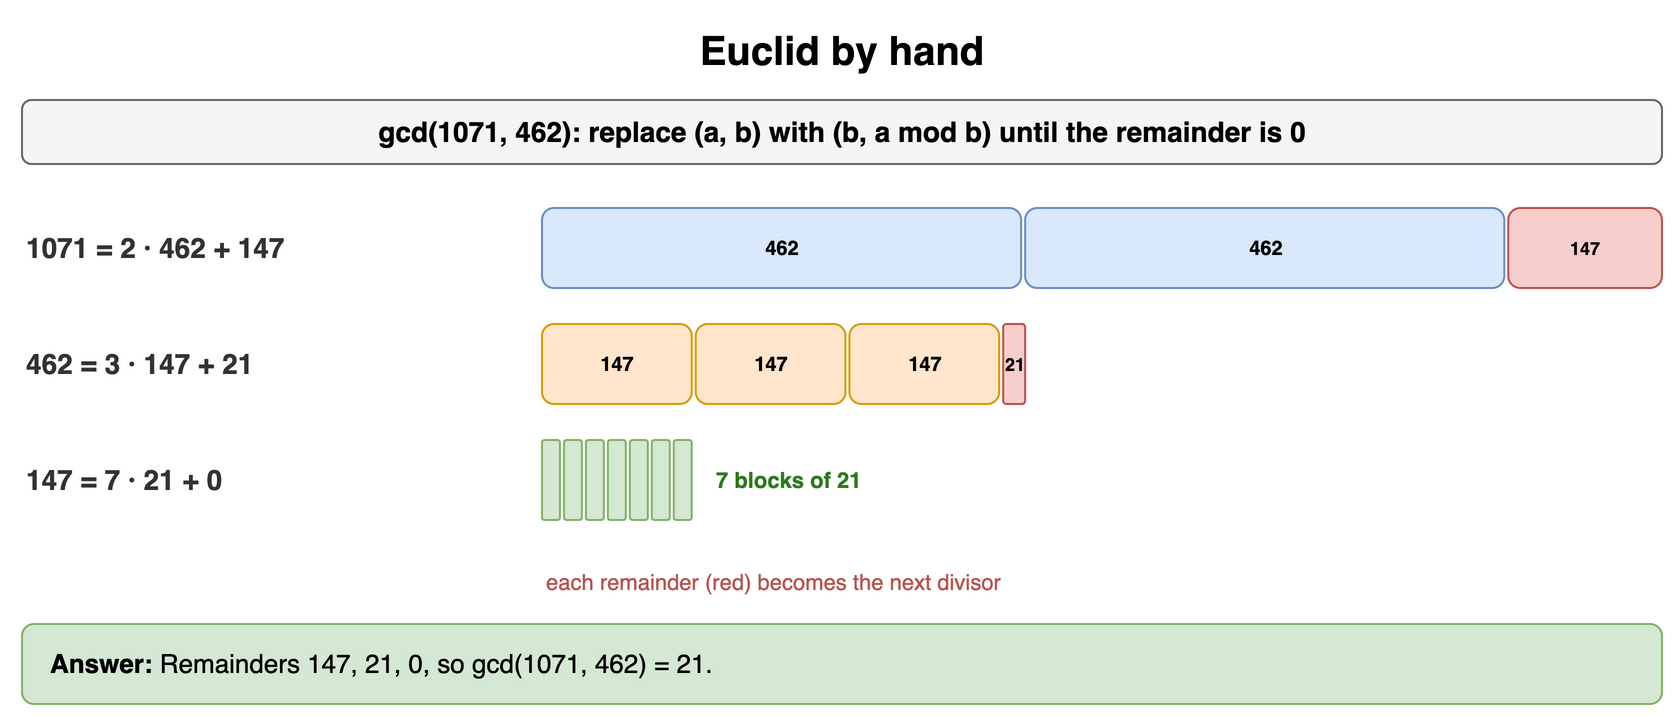

The diagram above was exported from draw.io. Its source (the exported page's mxGraphModel, read from the mxfile embedded in the PNG):
<mxGraphModel dx="900" dy="368" grid="1" gridSize="10" guides="1" tooltips="1" connect="1" arrows="1" fold="1" page="1" pageScale="1" pageWidth="900" pageHeight="368" math="0" shadow="0">
  <root>
    <mxCell id="0" />
    <mxCell id="1" parent="0" />
    <mxCell id="b121" value="Euclid by hand" style="text;html=1;align=center;verticalAlign=middle;whiteSpace=wrap;fontSize=20;fontStyle=1;" vertex="1" parent="1">
      <mxGeometry x="40" y="10" width="820" height="30" as="geometry" />
    </mxCell>
    <mxCell id="b122" value="gcd(1071, 462): replace (a, b) with (b, a mod b) until the remainder is 0" style="rounded=1;whiteSpace=wrap;html=1;fillColor=#f5f5f5;strokeColor=#666666;fontStyle=1;fontSize=14;" vertex="1" parent="1">
      <mxGeometry x="40" y="50" width="820" height="32" as="geometry" />
    </mxCell>
    <mxCell id="b123" value="1071 = 2 · 462 + 147" style="text;html=1;whiteSpace=wrap;fontSize=11;align=left;verticalAlign=middle;fontSize=14;fontColor=#333333;fontStyle=1;" vertex="1" parent="1">
      <mxGeometry x="40" y="104" width="240" height="40" as="geometry" />
    </mxCell>
    <mxCell id="b124" value="462" style="rounded=1;whiteSpace=wrap;html=1;fillColor=#dae8fc;strokeColor=#6c8ebf;fontSize=10;align=center;fontStyle=1;" vertex="1" parent="1">
      <mxGeometry x="300.0" y="104" width="239.56862745098042" height="40" as="geometry" />
    </mxCell>
    <mxCell id="b125" value="462" style="rounded=1;whiteSpace=wrap;html=1;fillColor=#dae8fc;strokeColor=#6c8ebf;fontSize=10;align=center;fontStyle=1;" vertex="1" parent="1">
      <mxGeometry x="541.5686274509804" y="104" width="239.56862745098042" height="40" as="geometry" />
    </mxCell>
    <mxCell id="b126" value="147" style="rounded=1;whiteSpace=wrap;html=1;fillColor=#f8cecc;strokeColor=#b85450;fontSize=9;align=center;fontStyle=1;" vertex="1" parent="1">
      <mxGeometry x="783.1372549019609" y="104" width="76.86274509803923" height="40" as="geometry" />
    </mxCell>
    <mxCell id="b127" value="462 = 3 · 147 + 21" style="text;html=1;whiteSpace=wrap;fontSize=11;align=left;verticalAlign=middle;fontSize=14;fontColor=#333333;fontStyle=1;" vertex="1" parent="1">
      <mxGeometry x="40" y="162" width="240" height="40" as="geometry" />
    </mxCell>
    <mxCell id="b128" value="147" style="rounded=1;whiteSpace=wrap;html=1;fillColor=#ffe6cc;strokeColor=#d79b00;fontSize=10;align=center;fontStyle=1;" vertex="1" parent="1">
      <mxGeometry x="300.0" y="162" width="74.86274509803923" height="40" as="geometry" />
    </mxCell>
    <mxCell id="b129" value="147" style="rounded=1;whiteSpace=wrap;html=1;fillColor=#ffe6cc;strokeColor=#d79b00;fontSize=10;align=center;fontStyle=1;" vertex="1" parent="1">
      <mxGeometry x="376.8627450980392" y="162" width="74.86274509803923" height="40" as="geometry" />
    </mxCell>
    <mxCell id="b1210" value="147" style="rounded=1;whiteSpace=wrap;html=1;fillColor=#ffe6cc;strokeColor=#d79b00;fontSize=10;align=center;fontStyle=1;" vertex="1" parent="1">
      <mxGeometry x="453.72549019607845" y="162" width="74.86274509803923" height="40" as="geometry" />
    </mxCell>
    <mxCell id="b1211" value="21" style="rounded=1;whiteSpace=wrap;html=1;fillColor=#f8cecc;strokeColor=#b85450;fontSize=9;align=center;fontStyle=1;" vertex="1" parent="1">
      <mxGeometry x="530.5882352941176" y="162" width="10.980392156862745" height="40" as="geometry" />
    </mxCell>
    <mxCell id="b1212" value="147 = 7 · 21 + 0" style="text;html=1;whiteSpace=wrap;fontSize=11;align=left;verticalAlign=middle;fontSize=14;fontColor=#333333;fontStyle=1;" vertex="1" parent="1">
      <mxGeometry x="40" y="220" width="240" height="40" as="geometry" />
    </mxCell>
    <mxCell id="b1213" value="" style="rounded=1;whiteSpace=wrap;html=1;fillColor=#d5e8d4;strokeColor=#82b366;fontSize=10;align=center;fontStyle=1;" vertex="1" parent="1">
      <mxGeometry x="300.0" y="220" width="8.980392156862745" height="40" as="geometry" />
    </mxCell>
    <mxCell id="b1214" value="" style="rounded=1;whiteSpace=wrap;html=1;fillColor=#d5e8d4;strokeColor=#82b366;fontSize=10;align=center;fontStyle=1;" vertex="1" parent="1">
      <mxGeometry x="310.98039215686276" y="220" width="8.980392156862745" height="40" as="geometry" />
    </mxCell>
    <mxCell id="b1215" value="" style="rounded=1;whiteSpace=wrap;html=1;fillColor=#d5e8d4;strokeColor=#82b366;fontSize=10;align=center;fontStyle=1;" vertex="1" parent="1">
      <mxGeometry x="321.96078431372547" y="220" width="8.980392156862745" height="40" as="geometry" />
    </mxCell>
    <mxCell id="b1216" value="" style="rounded=1;whiteSpace=wrap;html=1;fillColor=#d5e8d4;strokeColor=#82b366;fontSize=10;align=center;fontStyle=1;" vertex="1" parent="1">
      <mxGeometry x="332.94117647058823" y="220" width="8.980392156862745" height="40" as="geometry" />
    </mxCell>
    <mxCell id="b1217" value="" style="rounded=1;whiteSpace=wrap;html=1;fillColor=#d5e8d4;strokeColor=#82b366;fontSize=10;align=center;fontStyle=1;" vertex="1" parent="1">
      <mxGeometry x="343.921568627451" y="220" width="8.980392156862745" height="40" as="geometry" />
    </mxCell>
    <mxCell id="b1218" value="" style="rounded=1;whiteSpace=wrap;html=1;fillColor=#d5e8d4;strokeColor=#82b366;fontSize=10;align=center;fontStyle=1;" vertex="1" parent="1">
      <mxGeometry x="354.9019607843137" y="220" width="8.980392156862745" height="40" as="geometry" />
    </mxCell>
    <mxCell id="b1219" value="" style="rounded=1;whiteSpace=wrap;html=1;fillColor=#d5e8d4;strokeColor=#82b366;fontSize=10;align=center;fontStyle=1;" vertex="1" parent="1">
      <mxGeometry x="365.88235294117646" y="220" width="8.980392156862745" height="40" as="geometry" />
    </mxCell>
    <mxCell id="b1220" value="7 blocks of 21" style="text;html=1;whiteSpace=wrap;fontSize=11;align=left;verticalAlign=middle;fontSize=11;fontColor=#2d7a1f;fontStyle=1;" vertex="1" parent="1">
      <mxGeometry x="384.8627450980392" y="220" width="200" height="40" as="geometry" />
    </mxCell>
    <mxCell id="b1221" value="each remainder (red) becomes the next divisor" style="text;html=1;whiteSpace=wrap;fontSize=11;align=left;verticalAlign=middle;fontSize=11;fontColor=#b85450;" vertex="1" parent="1">
      <mxGeometry x="300" y="282" width="560" height="18" as="geometry" />
    </mxCell>
    <mxCell id="b1222" value="&lt;b&gt;Answer:&lt;/b&gt; Remainders 147, 21, 0, so gcd(1071, 462) = 21." style="rounded=1;whiteSpace=wrap;html=1;fillColor=#d5e8d4;strokeColor=#82b366;fontSize=13;align=left;spacingLeft=12;" vertex="1" parent="1">
      <mxGeometry x="40" y="312" width="820" height="40" as="geometry" />
    </mxCell>
  </root>
</mxGraphModel>